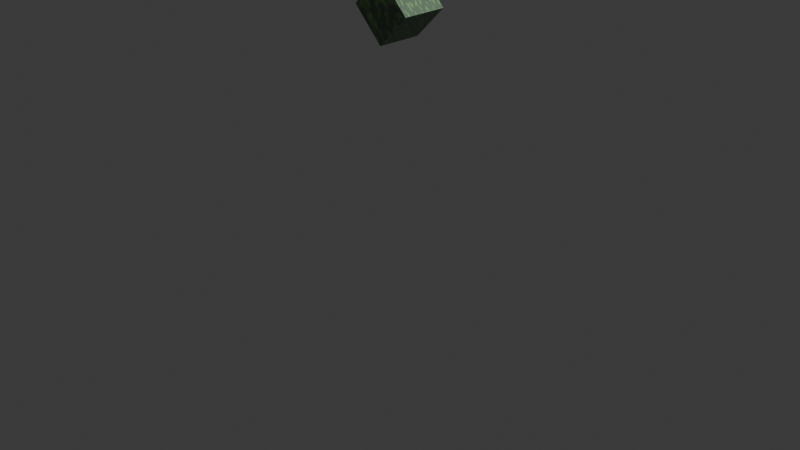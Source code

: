 # Source: sword_wood.blend  (saved by Blender 4.0.36; exported with 4.5.12 LTS)
import bpy
from mathutils import Matrix  # noqa: F401  (used for matrix-valued properties, if any)

bpy.ops.wm.read_factory_settings(use_empty=True)
scene = bpy.context.scene
scene.name = 'Scene'

# ---- collections
col_collection = bpy.data.collections.new('Collection'); scene.collection.children.link(col_collection)

# ---- materials (node trees are filled in below, after node groups)
mat_leaf_material = bpy.data.materials.new('Leaf_Material')
mat_leaf_material.use_transparent_shadow = False
mat_wood_material = bpy.data.materials.new('Wood_Material')
mat_wood_material.use_transparent_shadow = False

# ---- material node trees
mat_leaf_material.use_nodes = True; mat_leaf_material.node_tree.nodes.clear()
_N = mat_leaf_material.node_tree.nodes; _L = mat_leaf_material.node_tree.links
n0 = _N.new('ShaderNodeOutputMaterial'); n0.name = 'Material Output'; n0.location = (300, 300)
n1 = _N.new('ShaderNodeBsdfPrincipled'); n1.name = 'Principled BSDF'; n1.location = (10, 300)
n1.inputs[3].default_value = 1.45
n2 = _N.new('ShaderNodeTexNoise'); n2.name = 'Musgrave Texture'; n2.location = (-670, 329)
n2.width = 150
n2.normalize = False
n2.inputs[2].default_value = 9.2
n2.inputs[3].default_value = 1.4
n2.inputs[4].default_value = 0.25
n3 = _N.new('ShaderNodeValToRGB'); n3.name = 'Color Ramp'; n3.location = (-344, 315)
while len(n3.color_ramp.elements) > 1: n3.color_ramp.elements.remove(n3.color_ramp.elements[-1])
n3.color_ramp.elements[0].position = 0.0; n3.color_ramp.elements[0].color = (0.1144, 0.1795, 0.1161, 1.0)
_e = n3.color_ramp.elements.new(0.9909); _e.color = (0.2793, 0.5999, 0.1813, 1.0)
n4 = _N.new('ShaderNodeMapping'); n4.name = 'Mapping'; n4.location = (-929, 324)
n4.inputs[3].default_value = (-0.7, 1.9, 1.1)
n5 = _N.new('ShaderNodeTexCoord'); n5.name = 'Texture Coordinate'; n5.location = (-1234, 305)
_L.new(n1.outputs[0], n0.inputs[0])
_L.new(n3.outputs[0], n1.inputs[0])
_L.new(n2.outputs[0], n3.inputs[0])
_L.new(n4.outputs[0], n2.inputs[0])
_L.new(n5.outputs[0], n4.inputs[0])
n0.is_active_output = True
mat_wood_material.use_nodes = True; mat_wood_material.node_tree.nodes.clear()
_N = mat_wood_material.node_tree.nodes; _L = mat_wood_material.node_tree.links
n0 = _N.new('ShaderNodeOutputMaterial'); n0.name = 'Material Output'; n0.location = (-420, 300)
n1 = _N.new('ShaderNodeTexNoise'); n1.name = 'Noise Texture'; n1.location = (-1532, 259)
n1.inputs[3].default_value = 2.1
n1.inputs[4].default_value = 1.0
n2 = _N.new('ShaderNodeValToRGB'); n2.name = 'Color Ramp'; n2.location = (-1309, 255)
while len(n2.color_ramp.elements) > 1: n2.color_ramp.elements.remove(n2.color_ramp.elements[-1])
n2.color_ramp.elements[0].position = 0.0; n2.color_ramp.elements[0].color = (0.4092, 0.1858, 0.06393, 1.0)
_e = n2.color_ramp.elements.new(1.0); _e.color = (0.08733, 0.03942, 0.02127, 1.0)
n3 = _N.new('ShaderNodeBsdfPrincipled'); n3.name = 'Principled BSDF'; n3.location = (-710, 300)
n3.inputs[3].default_value = 1.45
_L.new(n3.outputs[0], n0.inputs[0])
_L.new(n1.outputs[0], n2.inputs[0])
_L.new(n2.outputs[0], n3.inputs[0])
n0.is_active_output = True

# ---- world
world_world = bpy.data.worlds.new('World'); scene.world = world_world
world_world.use_nodes = True; world_world.node_tree.nodes.clear()
_N = world_world.node_tree.nodes; _L = world_world.node_tree.links
n0 = _N.new('ShaderNodeOutputWorld'); n0.name = 'World Output'; n0.location = (300, 300)
n1 = _N.new('ShaderNodeBackground'); n1.name = 'Background'; n1.location = (10, 300)
n1.inputs[0].default_value = (0.05088, 0.05088, 0.05088, 1.0)
_L.new(n1.outputs[0], n0.inputs[0])
n0.is_active_output = True
world_world.color = (0.05088, 0.05088, 0.05088)
world_world.use_sun_shadow = False
world_world.sun_shadow_jitter_overblur = 0.0

# ---- cameras
cam_camera = bpy.data.cameras.new('Camera')
cam_camera.clip_end = 100.0
cam_camera.ortho_scale = 7.314

# ---- lights
light_light = bpy.data.lights.new('Light', 'POINT')
light_light.transmission_factor = 0.0
light_light.use_soft_falloff = False
light_light.energy = 1000.0
light_light.shadow_soft_size = 0.1
light_light.shadow_maximum_resolution = 0.006
light_light.use_absolute_resolution = True

# ---- meshes
me_cube_001 = bpy.data.meshes.new('Cube.001')
me_cube_001.from_pydata([(-1.0, -1.0, -1.0), (-1.0, -1.0, 1.0), (-1.0, 1.0, -1.0), (-1.0, 1.0, 1.0), (1.0, -1.0, -1.0), (1.0, -1.0, 1.0), (1.0, 1.0, -1.0), (1.0, 1.0, 1.0)], [], [(0, 1, 3, 2), (2, 3, 7, 6), (6, 7, 5, 4), (4, 5, 1, 0), (2, 6, 4, 0), (7, 3, 1, 5)])
_uv = me_cube_001.uv_layers.new(name='UVMap')
_uv.uv.foreach_set('vector', [0.25, 0.0, 0.5, 0.0, 0.5, 0.25, 0.25, 0.25, 0.25, 0.25, 0.5, 0.25, 0.5, 0.5, 0.25, 0.5, 0.25, 0.5, 0.5, 0.5, 0.5001, 0.7501, 0.2501, 0.7501, 0.2501, 0.7501, 0.5001, 0.7501, 0.5, 1.0, 0.25, 1.0, 0.0, 0.5, 0.25, 0.5, 0.2501, 0.7501, 0.0, 0.75, 0.5, 0.5, 0.75, 0.5, 0.75, 0.75, 0.5001, 0.7501])
me_cube_001.materials.append(mat_leaf_material)
me_cube_001.update()
me_cylinder = bpy.data.meshes.new('Cylinder')
me_cylinder.from_pydata([(0.0, 1.0, -1.0), (0.0, 1.0, 1.0), (0.1951, 0.9808, -1.0), (0.1951, 0.9808, 1.0), (0.3827, 0.9239, -1.0), (0.3827, 0.9239, 1.0), (0.5556, 0.8315, -1.0), (0.5556, 0.8315, 1.0), (0.7071, 0.7071, -1.0), (0.7071, 0.7071, 1.0), (0.8315, 0.5556, -1.0), (0.8315, 0.5556, 1.0), (0.9239, 0.3827, -1.0), (0.9239, 0.3827, 1.0), (0.9808, 0.1951, -1.0), (0.9808, 0.1951, 1.0), (1.0, 0.0, -1.0), (1.0, 0.0, 1.0), (0.9808, -0.1951, -1.0), (0.9808, -0.1951, 1.0), (0.9239, -0.3827, -1.0), (0.9239, -0.3827, 1.0), (0.8315, -0.5556, -1.0), (0.8315, -0.5556, 1.0), (0.7071, -0.7071, -1.0), (0.7071, -0.7071, 1.0), (0.5556, -0.8315, -1.0), (0.5556, -0.8315, 1.0), (0.3827, -0.9239, -1.0), (0.3827, -0.9239, 1.0), (0.1951, -0.9808, -1.0), (0.1951, -0.9808, 1.0), (0.0, -1.0, -1.0), (0.0, -1.0, 1.0), (-0.1951, -0.9808, -1.0), (-0.1951, -0.9808, 1.0), (-0.3827, -0.9239, -1.0), (-0.3827, -0.9239, 1.0), (-0.5556, -0.8315, -1.0), (-0.5556, -0.8315, 1.0), (-0.7071, -0.7071, -1.0), (-0.7071, -0.7071, 1.0), (-0.8315, -0.5556, -1.0), (-0.8315, -0.5556, 1.0), (-0.9239, -0.3827, -1.0), (-0.9239, -0.3827, 1.0), (-0.9808, -0.1951, -1.0), (-0.9808, -0.1951, 1.0), (-1.0, 0.0, -1.0), (-1.0, 0.0, 1.0), (-0.9808, 0.1951, -1.0), (-0.9808, 0.1951, 1.0), (-0.9239, 0.3827, -1.0), (-0.9239, 0.3827, 1.0), (-0.8315, 0.5556, -1.0), (-0.8315, 0.5556, 1.0), (-0.7071, 0.7071, -1.0), (-0.7071, 0.7071, 1.0), (-0.5556, 0.8315, -1.0), (-0.5556, 0.8315, 1.0), (-0.3827, 0.9239, -1.0), (-0.3827, 0.9239, 1.0), (-0.1951, 0.9808, -1.0), (-0.1951, 0.9808, 1.0), (3.299e-08, 1.0, 2.728), (0.1951, 0.9808, 2.728), (0.3827, 0.9239, 2.728), (0.5556, 0.8315, 2.728), (0.7071, 0.7071, 2.728), (0.8315, 0.5556, 2.728), (0.9239, 0.3827, 2.728), (0.9808, 0.1951, 2.728), (1.0, 0.0, 2.728), (0.9808, -0.1951, 2.728), (0.9239, -0.3827, 2.728), (0.8315, -0.5556, 2.728), (0.7071, -0.7071, 2.728), (0.5556, -0.8315, 2.728), (0.3827, -0.9239, 2.728), (0.1951, -0.9808, 2.728), (3.299e-08, -1.0, 2.728), (-0.1951, -0.9808, 2.728), (-0.3827, -0.9239, 2.728), (-0.5556, -0.8315, 2.728), (-0.7071, -0.7071, 2.728), (-0.8315, -0.5556, 2.728), (-0.9239, -0.3827, 2.728), (-0.9808, -0.1951, 2.728), (-1.0, 0.0, 2.728), (-0.9808, 0.1951, 2.728), (-0.9239, 0.3827, 2.728), (-0.8315, 0.5556, 2.728), (-0.7071, 0.7071, 2.728), (-0.5556, 0.8315, 2.728), (-0.3827, 0.9239, 2.728), (-0.1951, 0.9808, 2.728)], [], [(0, 1, 3, 2), (2, 3, 5, 4), (4, 5, 7, 6), (6, 7, 9, 8), (8, 9, 11, 10), (10, 11, 13, 12), (12, 13, 15, 14), (14, 15, 17, 16), (16, 17, 19, 18), (18, 19, 21, 20), (20, 21, 23, 22), (22, 23, 25, 24), (24, 25, 27, 26), (26, 27, 29, 28), (28, 29, 31, 30), (30, 31, 33, 32), (32, 33, 35, 34), (34, 35, 37, 36), (36, 37, 39, 38), (38, 39, 41, 40), (40, 41, 43, 42), (42, 43, 45, 44), (44, 45, 47, 46), (46, 47, 49, 48), (48, 49, 51, 50), (50, 51, 53, 52), (52, 53, 55, 54), (54, 55, 57, 56), (56, 57, 59, 58), (58, 59, 61, 60), (19, 17, 72, 73), (60, 61, 63, 62), (62, 63, 1, 0), (0, 2, 4, 6, 8, 10, 12, 14, 16, 18, 20, 22, 24, 26, 28, 30, 32, 34, 36, 38, 40, 42, 44, 46, 48, 50, 52, 54, 56, 58, 60, 62), (65, 64, 95, 94, 93, 92, 91, 90, 89, 88, 87, 86, 85, 84, 83, 82, 81, 80, 79, 78, 77, 76, 75, 74, 73, 72, 71, 70, 69, 68, 67, 66), (37, 35, 81, 82), (55, 53, 90, 91), (11, 9, 68, 69), (29, 27, 77, 78), (47, 45, 86, 87), (3, 1, 64, 65), (1, 63, 95, 64), (21, 19, 73, 74), (39, 37, 82, 83), (57, 55, 91, 92), (13, 11, 69, 70), (31, 29, 78, 79), (49, 47, 87, 88), (5, 3, 65, 66), (23, 21, 74, 75), (41, 39, 83, 84), (59, 57, 92, 93), (15, 13, 70, 71), (33, 31, 79, 80), (51, 49, 88, 89), (7, 5, 66, 67), (25, 23, 75, 76), (43, 41, 84, 85), (61, 59, 93, 94), (17, 15, 71, 72), (35, 33, 80, 81), (53, 51, 89, 90), (9, 7, 67, 68), (27, 25, 76, 77), (45, 43, 85, 86), (63, 61, 94, 95)])
_uv = me_cylinder.uv_layers.new(name='UVMap')
_uv.uv.foreach_set('vector', [1.0, 0.5, 1.0, 1.0, 0.9688, 1.0, 0.9688, 0.5, 0.9688, 0.5, 0.9688, 1.0, 0.9375, 1.0, 0.9375, 0.5, 0.9375, 0.5, 0.9375, 1.0, 0.9062, 1.0, 0.9062, 0.5, 0.9062, 0.5, 0.9062, 1.0, 0.875, 1.0, 0.875, 0.5, 0.875, 0.5, 0.875, 1.0, 0.8438, 1.0, 0.8438, 0.5, 0.8438, 0.5, 0.8438, 1.0, 0.8125, 1.0, 0.8125, 0.5, 0.8125, 0.5, 0.8125, 1.0, 0.7812, 1.0, 0.7812, 0.5, 0.7812, 0.5, 0.7812, 1.0, 0.75, 1.0, 0.75, 0.5, 0.75, 0.5, 0.75, 1.0, 0.7188, 1.0, 0.7188, 0.5, 0.7188, 0.5, 0.7188, 1.0, 0.6875, 1.0, 0.6875, 0.5, 0.6875, 0.5, 0.6875, 1.0, 0.6562, 1.0, 0.6562, 0.5, 0.6562, 0.5, 0.6562, 1.0, 0.625, 1.0, 0.625, 0.5, 0.625, 0.5, 0.625, 1.0, 0.5938, 1.0, 0.5938, 0.5, 0.5938, 0.5, 0.5938, 1.0, 0.5625, 1.0, 0.5625, 0.5, 0.5625, 0.5, 0.5625, 1.0, 0.5312, 1.0, 0.5312, 0.5, 0.5312, 0.5, 0.5312, 1.0, 0.5, 1.0, 0.5, 0.5, 0.5, 0.5, 0.5, 1.0, 0.4688, 1.0, 0.4688, 0.5, 0.4688, 0.5, 0.4688, 1.0, 0.4375, 1.0, 0.4375, 0.5, 0.4375, 0.5, 0.4375, 1.0, 0.4062, 1.0, 0.4062, 0.5, 0.4062, 0.5, 0.4062, 1.0, 0.375, 1.0, 0.375, 0.5, 0.375, 0.5, 0.375, 1.0, 0.3438, 1.0, 0.3438, 0.5, 0.3438, 0.5, 0.3438, 1.0, 0.3125, 1.0, 0.3125, 0.5, 0.3125, 0.5, 0.3125, 1.0, 0.2812, 1.0, 0.2812, 0.5, 0.2812, 0.5, 0.2812, 1.0, 0.25, 1.0, 0.25, 0.5, 0.25, 0.5, 0.25, 1.0, 0.2188, 1.0, 0.2188, 0.5, 0.2188, 0.5, 0.2188, 1.0, 0.1875, 1.0, 0.1875, 0.5, 0.1875, 0.5, 0.1875, 1.0, 0.1562, 1.0, 0.1562, 0.5, 0.1562, 0.5, 0.1562, 1.0, 0.125, 1.0, 0.125, 0.5, 0.125, 0.5, 0.125, 1.0, 0.09375, 1.0, 0.09375, 0.5, 0.09375, 0.5, 0.09375, 1.0, 0.0625, 1.0, 0.0625, 0.5, 0.7188, 1.0, 0.75, 1.0, 0.75, 1.0, 0.7188, 1.0, 0.0625, 0.5, 0.0625, 1.0, 0.03125, 1.0, 0.03125, 0.5, 0.03125, 0.5, 0.03125, 1.0, 0.0, 1.0, 0.0, 0.5, 0.75, 0.49, 0.7968, 0.4854, 0.8418, 0.4717, 0.8833, 0.4496, 0.9197, 0.4197, 0.9496, 0.3833, 0.9717, 0.3418, 0.9854, 0.2968, 0.99, 0.25, 0.9854, 0.2032, 0.9717, 0.1582, 0.9496, 0.1167, 0.9197, 0.08029, 0.8833, 0.05045, 0.8418, 0.02827, 0.7968, 0.01461, 0.75, 0.01, 0.7032, 0.01461, 0.6582, 0.02827, 0.6167, 0.05045, 0.5803, 0.08029, 0.5504, 0.1167, 0.5283, 0.1582, 0.5146, 0.2032, 0.51, 0.25, 0.5146, 0.2968, 0.5283, 0.3418, 0.5504, 0.3833, 0.5803, 0.4197, 0.6167, 0.4496, 0.6582, 0.4717, 0.7032, 0.4854, 0.2968, 0.4854, 0.25, 0.49, 0.2032, 0.4854, 0.1582, 0.4717, 0.1167, 0.4496, 0.08029, 0.4197, 0.05045, 0.3833, 0.02827, 0.3418, 0.01461, 0.2968, 0.01, 0.25, 0.01461, 0.2032, 0.02827, 0.1582, 0.05045, 0.1167, 0.08029, 0.08029, 0.1167, 0.05045, 0.1582, 0.02827, 0.2032, 0.01461, 0.25, 0.01, 0.2968, 0.01461, 0.3418, 0.02827, 0.3833, 0.05045, 0.4197, 0.08029, 0.4496, 0.1167, 0.4717, 0.1582, 0.4854, 0.2032, 0.49, 0.25, 0.4854, 0.2968, 0.4717, 0.3418, 0.4496, 0.3833, 0.4197, 0.4197, 0.3833, 0.4496, 0.3418, 0.4717, 0.4375, 1.0, 0.4688, 1.0, 0.4688, 1.0, 0.4375, 1.0, 0.1562, 1.0, 0.1875, 1.0, 0.1875, 1.0, 0.1562, 1.0, 0.8438, 1.0, 0.875, 1.0, 0.875, 1.0, 0.8438, 1.0, 0.5625, 1.0, 0.5938, 1.0, 0.5938, 1.0, 0.5625, 1.0, 0.2812, 1.0, 0.3125, 1.0, 0.3125, 1.0, 0.2812, 1.0, 0.9688, 1.0, 1.0, 1.0, 1.0, 1.0, 0.9688, 1.0, 0.0, 1.0, 0.03125, 1.0, 0.03125, 1.0, 0.0, 1.0, 0.6875, 1.0, 0.7188, 1.0, 0.7188, 1.0, 0.6875, 1.0, 0.4062, 1.0, 0.4375, 1.0, 0.4375, 1.0, 0.4062, 1.0, 0.125, 1.0, 0.1562, 1.0, 0.1562, 1.0, 0.125, 1.0, 0.8125, 1.0, 0.8438, 1.0, 0.8438, 1.0, 0.8125, 1.0, 0.5312, 1.0, 0.5625, 1.0, 0.5625, 1.0, 0.5312, 1.0, 0.25, 1.0, 0.2812, 1.0, 0.2812, 1.0, 0.25, 1.0, 0.9375, 1.0, 0.9688, 1.0, 0.9688, 1.0, 0.9375, 1.0, 0.6562, 1.0, 0.6875, 1.0, 0.6875, 1.0, 0.6562, 1.0, 0.375, 1.0, 0.4062, 1.0, 0.4062, 1.0, 0.375, 1.0, 0.09375, 1.0, 0.125, 1.0, 0.125, 1.0, 0.09375, 1.0, 0.7812, 1.0, 0.8125, 1.0, 0.8125, 1.0, 0.7812, 1.0, 0.5, 1.0, 0.5312, 1.0, 0.5312, 1.0, 0.5, 1.0, 0.2188, 1.0, 0.25, 1.0, 0.25, 1.0, 0.2188, 1.0, 0.9062, 1.0, 0.9375, 1.0, 0.9375, 1.0, 0.9062, 1.0, 0.625, 1.0, 0.6562, 1.0, 0.6562, 1.0, 0.625, 1.0, 0.3438, 1.0, 0.375, 1.0, 0.375, 1.0, 0.3438, 1.0, 0.0625, 1.0, 0.09375, 1.0, 0.09375, 1.0, 0.0625, 1.0, 0.75, 1.0, 0.7812, 1.0, 0.7812, 1.0, 0.75, 1.0, 0.4688, 1.0, 0.5, 1.0, 0.5, 1.0, 0.4688, 1.0, 0.1875, 1.0, 0.2188, 1.0, 0.2188, 1.0, 0.1875, 1.0, 0.875, 1.0, 0.9062, 1.0, 0.9062, 1.0, 0.875, 1.0, 0.5938, 1.0, 0.625, 1.0, 0.625, 1.0, 0.5938, 1.0, 0.3125, 1.0, 0.3438, 1.0, 0.3438, 1.0, 0.3125, 1.0, 0.03125, 1.0, 0.0625, 1.0, 0.0625, 1.0, 0.03125, 1.0])
me_cylinder.materials.append(mat_wood_material)
me_cylinder.update()
me_cube_002 = bpy.data.meshes.new('Cube.002')
me_cube_002.from_pydata([(-1.0, -1.0, -1.0), (-1.0, -1.0, 1.0), (-1.0, 1.0, -1.0), (-1.0, 1.0, 1.0), (1.0, -1.0, -1.0), (1.0, -1.0, 1.0), (1.0, 1.0, -1.0), (1.0, 1.0, 1.0)], [], [(0, 1, 3, 2), (2, 3, 7, 6), (6, 7, 5, 4), (4, 5, 1, 0), (2, 6, 4, 0), (7, 3, 1, 5)])
_uv = me_cube_002.uv_layers.new(name='UVMap')
_uv.uv.foreach_set('vector', [0.375, 0.0, 0.625, 0.0, 0.625, 0.25, 0.375, 0.25, 0.375, 0.25, 0.625, 0.25, 0.625, 0.5, 0.376, 0.4986, 0.376, 0.4986, 0.625, 0.5, 0.625, 0.75, 0.3764, 0.7479, 0.3764, 0.7479, 0.625, 0.75, 0.625, 1.0, 0.375, 1.0, 0.125, 0.5, 0.376, 0.4986, 0.3764, 0.7479, 0.125, 0.75, 0.625, 0.5, 0.875, 0.5, 0.8815, 0.7357, 0.625, 0.75])
me_cube_002.materials.append(mat_leaf_material)
me_cube_002.update()
me_cube_003 = bpy.data.meshes.new('Cube.003')
me_cube_003.from_pydata([(1.0, -1.0, -1.0), (1.0, -1.0, 1.0), (1.0, 1.0, -2.689), (1.0, 1.0, 1.0), (12.48, 0.846, 1.421), (10.66, 1.256, -1.704), (10.45, -1.171, -1.876), (12.56, -0.9077, 1.436), (3.51, -1.0, -1.0), (3.51, 1.0, -1.0), (-10.78, 1.17, -0.3371)], [], [(2, 3, 4, 5), (5, 4, 7, 6), (1, 0, 6, 7), (0, 2, 5, 6), (3, 1, 7, 4), (2, 0, 8, 9)])
_uv = me_cube_003.uv_layers.new(name='UVMap')
_uv.uv.foreach_set('vector', [0.375, 0.5, 0.625, 0.5, 0.625, 0.5, 0.375, 0.5, 0.375, 0.5, 0.625, 0.5, 0.625, 0.75, 0.375, 0.75, 0.625, 0.75, 0.375, 0.75, 0.375, 0.75, 0.625, 0.75, 0.375, 0.75, 0.375, 0.5, 0.375, 0.5, 0.375, 0.75, 0.625, 0.5, 0.625, 0.75, 0.625, 0.75, 0.625, 0.5, 0.375, 0.5, 0.375, 0.75, 0.375, 0.75, 0.375, 0.5])
me_cube_003.materials.append(mat_wood_material)
me_cube_003.update()
me_cube_004 = bpy.data.meshes.new('Cube.004')
me_cube_004.from_pydata([(-1.0, -1.0, -1.815), (-1.0, -1.0, 1.0), (-1.0, 1.0, -2.425), (-1.0, 1.0, 1.0), (1.0, -1.0, -1.0), (1.0, -1.0, 1.0), (1.0, 1.0, -2.689), (1.0, 1.0, 1.0), (12.48, 0.846, 1.421), (10.66, 1.256, -1.704), (10.45, -1.171, -1.876), (12.56, -0.9077, 1.436), (-1.0, 1.0, 23.65), (-1.0, -1.0, 23.65), (1.0, 1.0, 23.65), (1.0, -1.0, 23.65), (3.51, -1.0, -1.0), (3.51, 1.0, -1.0), (3.51, -1.0, 23.65), (3.51, 1.0, 23.65), (-3.55, 1.0, -1.0), (-3.55, -1.0, -1.0), (-3.55, 1.0, 23.65), (-3.55, -1.0, 23.65), (-10.78, 1.17, -0.3371), (3.51, -1.0, 23.66), (3.51, -1.0, 16.24), (1.0, 1.0, 16.24), (-1.0, 1.0, 16.24), (1.0, -1.0, 16.24), (1.0, -1.0, 23.66), (-1.0, -1.0, 16.24), (3.51, 1.0, 16.24), (-3.55, 1.0, 16.24), (-3.55, -1.0, 16.24), (1.0, 1.0, 23.66), (-1.0, 1.0, 23.66), (-1.0, -1.0, 23.66), (-1.0, -1.0, 23.66), (3.51, 1.0, 23.66), (-3.55, 1.0, 23.66), (-3.55, -1.0, 23.66), (-1.0, 1.0, 23.66), (1.0, 1.0, 23.66), (1.0, -1.0, 23.66), (3.51, -1.0, 23.66), (-3.55, 1.0, 23.66), (-3.55, -1.0, 23.66), (1.0, -1.0, 23.66), (1.0, 1.0, 23.66), (3.51, -1.0, 23.66), (1.0, -1.0, 23.66), (1.0, 1.0, 23.66), (3.51, -1.0, 23.66), (3.51, 1.0, 23.66)], [], [(2, 3, 7, 6), (6, 7, 8, 9), (4, 5, 1, 0), (4, 0, 13, 15), (7, 3, 1, 5), (9, 8, 11, 10), (5, 4, 10, 11), (4, 6, 9, 10), (7, 5, 11, 8), (2, 6, 14, 12), (13, 0, 21, 23), (17, 16, 18, 19), (4, 15, 18, 16), (6, 4, 16, 17), (14, 6, 17, 19), (21, 20, 22, 23), (2, 12, 22, 20), (0, 2, 20, 21), (12, 14, 27, 28), (18, 15, 29, 26), (14, 19, 32, 27), (32, 26, 25, 39), (33, 28, 36, 40), (26, 29, 30, 25), (37, 41, 47, 38), (29, 31, 37, 30), (28, 27, 35, 36), (27, 32, 39, 35), (31, 34, 41, 37), (34, 33, 40, 41), (42, 43, 44, 38), (51, 52, 54, 53), (42, 38, 47, 46), (49, 48, 44, 43), (48, 50, 45, 44), (51, 53, 50, 48), (15, 13, 31, 29), (23, 22, 33, 34), (13, 23, 34, 31), (22, 12, 28, 33), (19, 18, 26, 32)])
_uv = me_cube_004.uv_layers.new(name='UVMap')
_uv.uv.foreach_set('vector', [0.375, 0.25, 0.625, 0.25, 0.625, 0.5, 0.375, 0.5, 0.375, 0.5, 0.625, 0.5, 0.625, 0.5, 0.375, 0.5, 0.375, 0.75, 0.625, 0.75, 0.625, 1.0, 0.375, 1.0, 0.375, 0.75, 0.375, 1.0, 0.375, 1.0, 0.375, 0.75, 0.625, 0.5, 0.875, 0.5, 0.875, 0.75, 0.625, 0.75, 0.375, 0.5, 0.625, 0.5, 0.625, 0.75, 0.375, 0.75, 0.625, 0.75, 0.375, 0.75, 0.375, 0.75, 0.625, 0.75, 0.375, 0.75, 0.375, 0.5, 0.375, 0.5, 0.375, 0.75, 0.625, 0.5, 0.625, 0.75, 0.625, 0.75, 0.625, 0.5, 0.375, 0.25, 0.375, 0.5, 0.375, 0.5, 0.375, 0.25, 0.375, 1.0, 0.375, 1.0, 0.375, 1.0, 0.375, 1.0, 0.375, 0.5, 0.375, 0.75, 0.375, 0.75, 0.375, 0.5, 0.375, 0.75, 0.375, 0.75, 0.375, 0.75, 0.375, 0.75, 0.375, 0.5, 0.375, 0.75, 0.375, 0.75, 0.375, 0.5, 0.375, 0.5, 0.375, 0.5, 0.375, 0.5, 0.375, 0.5, 0.125, 0.75, 0.125, 0.5, 0.125, 0.5, 0.125, 0.75, 0.375, 0.25, 0.375, 0.25, 0.375, 0.25, 0.375, 0.25, 0.125, 0.75, 0.125, 0.5, 0.125, 0.5, 0.125, 0.75, 0.375, 0.25, 0.375, 0.5, 0.375, 0.5, 0.375, 0.25, 0.375, 0.75, 0.375, 0.75, 0.375, 0.75, 0.375, 0.75, 0.375, 0.5, 0.375, 0.5, 0.375, 0.5, 0.375, 0.5, 0.375, 0.5, 0.375, 0.75, 0.375, 0.75, 0.375, 0.5, 0.375, 0.25, 0.375, 0.25, 0.375, 0.25, 0.375, 0.25, 0.375, 0.75, 0.375, 0.75, 0.375, 0.75, 0.375, 0.75, 0.375, 1.0, 0.375, 1.0, 0.375, 1.0, 0.375, 1.0, 0.375, 0.75, 0.375, 1.0, 0.375, 1.0, 0.375, 0.75, 0.375, 0.25, 0.375, 0.5, 0.375, 0.5, 0.375, 0.25, 0.375, 0.5, 0.375, 0.5, 0.375, 0.5, 0.375, 0.5, 0.375, 1.0, 0.375, 1.0, 0.375, 1.0, 0.375, 1.0, 0.125, 0.75, 0.125, 0.5, 0.125, 0.5, 0.125, 0.75, 0.125, 0.5, 0.375, 0.5, 0.375, 0.75, 0.125, 0.75, 0.375, 0.75, 0.375, 0.5, 0.375, 0.5, 0.375, 0.75, 0.125, 0.5, 0.125, 0.75, 0.125, 0.75, 0.125, 0.5, 0.375, 0.5, 0.375, 0.75, 0.375, 0.75, 0.375, 0.5, 0.375, 0.75, 0.375, 0.75, 0.375, 0.75, 0.375, 0.75, 0.375, 0.75, 0.375, 0.75, 0.375, 0.75, 0.375, 0.75, 0.375, 0.75, 0.375, 1.0, 0.375, 1.0, 0.375, 0.75, 0.125, 0.75, 0.125, 0.5, 0.125, 0.5, 0.125, 0.75, 0.375, 1.0, 0.375, 1.0, 0.375, 1.0, 0.375, 1.0, 0.375, 0.25, 0.375, 0.25, 0.375, 0.25, 0.375, 0.25, 0.375, 0.5, 0.375, 0.75, 0.375, 0.75, 0.375, 0.5])
me_cube_004.materials.append(mat_wood_material)
me_cube_004.update()
me_cone = bpy.data.meshes.new('Cone')
me_cone.from_pydata([(1.0, 0.0, -1.0), (0.9808, -0.1951, -1.0), (-1.0, 0.0, -1.0), (-0.9808, 0.1951, -1.0), (0.0, 0.0, 1.0), (0.01734, 0.1982, 1.0), (-0.9827, 0.1982, -1.0), (-0.9634, 0.3932, -1.0), (-0.01858, -0.2124, 1.0), (-1.019, -0.2124, -1.0), (-0.001249, -0.01427, 1.0), (-1.001, -0.01427, -1.0), (-0.01672, -0.1911, 1.0), (0.9833, -0.1911, -1.0), (0.9641, -0.3862, -1.0), (0.01787, 0.2043, 1.0), (1.018, 0.2043, -1.0), (0.001149, 0.01314, 1.0), (1.001, 0.01314, -1.0), (0.0, 0.0, -1.51), (1.0, 0.0, -3.51), (0.9808, -0.1951, -3.51), (-0.01672, -0.1911, -1.51), (0.9641, -0.3862, -3.51), (0.01787, 0.2043, -1.51), (1.018, 0.2043, -3.51), (0.001149, 0.01314, -1.51), (1.001, 0.01314, -3.51), (0.0, 0.0, -1.724), (-1.0, 0.0, -3.724), (-0.9808, 0.1951, -3.724), (0.01734, 0.1982, -1.724), (-0.9634, 0.3932, -3.724), (-0.01858, -0.2124, -1.724), (-1.019, -0.2124, -3.724), (-0.01858, -0.2124, -1.724), (-0.01858, -0.2124, 1.0), (0.0, 0.0, 1.0), (0.0, 0.0, -1.724)], [], [(4, 0, 20, 19), (9, 2, 29, 34), (6, 5, 7), (5, 4, 28, 31), (3, 2, 6, 7), (4, 5, 10, 8), (9, 8, 10, 11), (5, 6, 11, 10), (6, 2, 9, 11), (8, 9, 34, 33), (13, 12, 14), (17, 18, 27, 26), (1, 0, 13, 14), (12, 17, 26, 22), (1, 14, 23, 21), (0, 4, 15, 16), (12, 13, 18, 17), (13, 0, 16, 18), (20, 21, 19), (19, 21, 23, 22), (19, 22, 26, 24), (25, 24, 26, 27), (15, 4, 19, 24), (0, 1, 21, 20), (14, 12, 22, 23), (18, 16, 25, 27), (16, 15, 24, 25), (29, 30, 28), (28, 30, 32, 31), (29, 28, 33, 34), (7, 5, 31, 32), (4, 8, 36, 37), (2, 3, 30, 29), (3, 7, 32, 30), (37, 36, 35, 38), (28, 4, 37, 38), (33, 28, 38, 35), (8, 33, 35, 36)])
_uv = me_cone.uv_layers.new(name='UVMap')
_uv.uv.foreach_set('vector', [0.25, 0.25, 0.371, 0.08639, 0.371, 0.08639, 0.25, 0.25, 0.1068, 0.07886, 0.1068, 0.07886, 0.1068, 0.07886, 0.1068, 0.07886, 0.1068, 0.07886, 0.25, 0.25, 0.1116, 0.1254, 0.25, 0.25, 0.25, 0.25, 0.25, 0.25, 0.25, 0.25, 0.1116, 0.1254, 0.1068, 0.07886, 0.1068, 0.07886, 0.1116, 0.1254, 0.4665, 0.5225, 0.4665, 0.5225, 0.4665, 0.5225, 0.4665, 0.5225, 0.5892, 0.4625, 0.5892, 0.001686, 0.6313, -1.338e-08, 0.6313, 0.4608, 0.25, 0.25, 0.1068, 0.07886, 0.1068, 0.07886, 0.25, 0.25, 0.1068, 0.07886, 0.1068, 0.07886, 0.1068, 0.07886, 0.1068, 0.07886, 7.886e-10, 0.0, 0.2107, 0.4234, 0.2107, 1.0, 7.886e-10, 0.5766, 0.6747, 0.4549, 0.6941, 3.426e-05, 0.7162, 0.4548, 0.25, 0.25, 0.371, 0.08639, 0.371, 0.08639, 0.25, 0.25, 0.5897, 0.5031, 0.5894, 0.5446, 0.5892, 0.504, 0.5895, 0.4625, 0.25, 0.25, 0.25, 0.25, 0.25, 0.25, 0.25, 0.25, 0.508, 0.0, 0.5486, 3.208e-05, 0.5486, 0.5225, 0.508, 0.5224, 0.7162, 0.3643, 0.7162, -2.613e-08, 0.7596, 0.002198, 0.7596, 0.3665, 0.6941, 3.426e-05, 0.6747, 0.4549, 0.6313, 0.4548, 0.6507, -1.262e-08, 0.5892, 0.504, 0.5894, 0.5446, 0.5897, 0.588, 0.5895, 0.5474, 0.371, 0.08639, 0.3607, 0.03171, 0.25, 0.25, 0.25, 0.25, 0.3607, 0.03171, 0.3607, 0.03171, 0.25, 0.25, 0.25, 0.25, 0.25, 0.25, 0.25, 0.25, 0.25, 0.25, 0.371, 0.08639, 0.25, 0.25, 0.25, 0.25, 0.371, 0.08639, 0.25, 0.25, 0.25, 0.25, 0.25, 0.25, 0.25, 0.25, 0.4665, 5.007e-05, 0.508, 0.0, 0.508, 0.5224, 0.4665, 0.5225, 0.2107, 0.4234, 0.4214, -2.524e-08, 0.4214, 0.5314, 0.2107, 0.9548, 0.5486, 2.524e-08, 0.5892, 2.524e-08, 0.5892, 0.5173, 0.5486, 0.5173, 0.371, 0.08639, 0.25, 0.25, 0.25, 0.25, 0.371, 0.08639, 0.1068, 0.07886, 0.1116, 0.1254, 0.25, 0.25, 0.25, 0.25, 0.1116, 0.1254, 0.1116, 0.1254, 0.25, 0.25, 0.1068, 0.07886, 0.25, 0.25, 0.25, 0.25, 0.1068, 0.07886, 0.1116, 0.1254, 0.25, 0.25, 0.25, 0.25, 0.1116, 0.1254, 0.4665, 0.5225, 0.4665, 0.5225, 0.4665, 0.5225, 0.4665, 0.5225, 0.1068, 0.07886, 0.1116, 0.1254, 0.1116, 0.1254, 0.1068, 0.07886, 0.1116, 0.1254, 0.1116, 0.1254, 0.1116, 0.1254, 0.1116, 0.1254, 0.4214, 1.262e-08, 0.4665, 3.565e-05, 0.4665, 0.5669, 0.4214, 0.5669, 0.25, 0.25, 0.25, 0.25, 0.25, 0.25, 0.25, 0.25, 0.25, 0.25, 0.25, 0.25, 0.25, 0.25, 0.25, 0.25, 0.4665, 0.5225, 0.4665, 0.5225, 0.4665, 0.5225, 0.4665, 0.5225])
me_cone.materials.append(mat_wood_material)
me_cone.update()

# ---- objects
ob_light = bpy.data.objects.new('Light', light_light)
ob_camera = bpy.data.objects.new('Camera', cam_camera)
ob_empty = bpy.data.objects.new('Empty', None)
ob_cube = bpy.data.objects.new('Cube', me_cube_001)
ob_cylinder = bpy.data.objects.new('Cylinder', me_cylinder)
ob_cube_001 = bpy.data.objects.new('Cube.001', me_cube_002)
ob_cube_002 = bpy.data.objects.new('Cube.002', me_cube_003)
ob_cube_003 = bpy.data.objects.new('Cube.003', me_cube_004)
ob_cone = bpy.data.objects.new('Cone', me_cone)

# ---- transforms, parenting, visibility, modifiers, constraints
ob_light.location = (4.076, 1.005, 5.904)
ob_light.rotation_euler = (0.6503, 0.05522, 1.866)
ob_light.lock_rotations_4d = False
ob_light.empty_display_type = 'ARROWS'
ob_light.color = (0.0, 0.0, 0.0, 0.0)
ob_light.lineart.crease_threshold = 0.0
ob_camera.location = (7.359, -6.926, 4.958)
ob_camera.rotation_euler = (1.109, 0.0, 0.8149)
ob_camera.lock_rotations_4d = False
ob_camera.empty_display_type = 'ARROWS'
ob_camera.color = (0.0, 0.0, 0.0, 0.0)
ob_camera.display_type = 'WIRE'
ob_camera.lineart.crease_threshold = 0.0
ob_empty.location = (-1.59, 0.0, 0.76)
ob_empty.rotation_euler = (1.571, 0.0, 0.0)
ob_empty.empty_display_type = 'IMAGE'
ob_empty.empty_display_size = 5.0
ob_empty.empty_image_offset = (0.0, 0.0)
ob_cube.location = (0.0, 0.0, 2.197)
ob_cube.rotation_euler = (0.0, 0.7854, -6.283)
ob_cube.scale = (-0.2398, -0.2398, -0.2398)
ob_cylinder.location = (0.0, 0.0, 2.547)
ob_cylinder.scale = (0.2333, 0.2333, 0.2333)
ob_cube_001.location = (0.0, 0.0, 3.231)
ob_cube_001.rotation_euler = (0.0, 0.7854, -6.283)
ob_cube_001.scale = (-0.2398, -0.2398, -0.2398)
ob_cube_002.location = (0.0, 0.0, 3.351)
ob_cube_002.rotation_euler = (0.0, 0.0, 3.142)
ob_cube_002.scale = (0.08264, 0.08264, 0.08264)
ob_cube_003.location = (0.0, 0.0, 3.328)
ob_cube_003.scale = (0.08264, 0.08264, 0.08264)
ob_cone.location = (0.0, 0.0, 5.537)
ob_cone.rotation_euler = (0.0, 0.0, 0.08727)
ob_cone.scale = (0.2624, 0.2624, 0.2624)

# ---- collection membership
col_collection.objects.link(ob_light)
col_collection.objects.link(ob_camera)
col_collection.objects.link(ob_empty)
col_collection.objects.link(ob_cube)
col_collection.objects.link(ob_cylinder)
col_collection.objects.link(ob_cube_001)
col_collection.objects.link(ob_cube_002)
col_collection.objects.link(ob_cube_003)
col_collection.objects.link(ob_cone)

# ---- scene / render settings (as saved in the file)
scene.camera = ob_camera
scene.frame_start = 1; scene.frame_end = 250; scene.frame_set(1)
scene.render.engine = 'BLENDER_EEVEE_NEXT'
scene.cycles.sampling_pattern = 'TABULATED_SOBOL'
bpy.context.view_layer.update()
